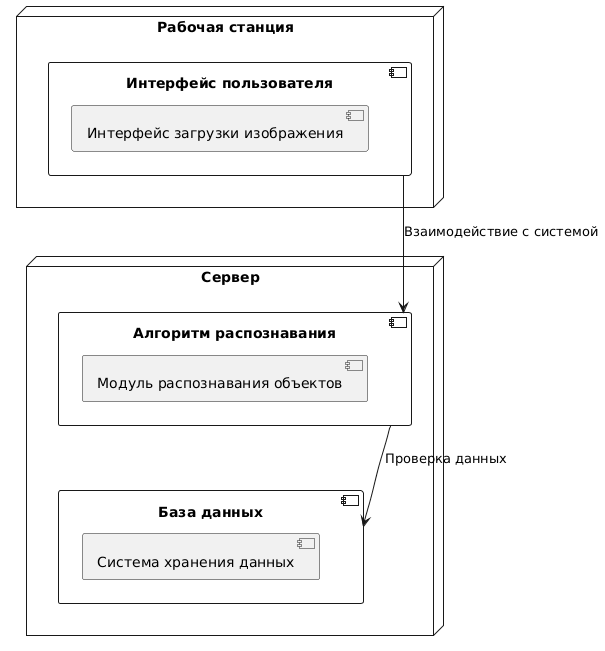

The diagram above was rendered by PlantUML. Its source (embedded in the PNG):
@startuml
node "Сервер" {
  component "Алгоритм распознавания" {
    [Модуль распознавания объектов]
  }
  component "База данных" {
    [Система хранения данных]
  }
}

node "Рабочая станция" {
  component "Интерфейс пользователя" {
    [Интерфейс загрузки изображения]
  }
}

"Алгоритм распознавания" --> "База данных" : Проверка данных
"Интерфейс пользователя" --> "Алгоритм распознавания" : Взаимодействие с системой
@enduml